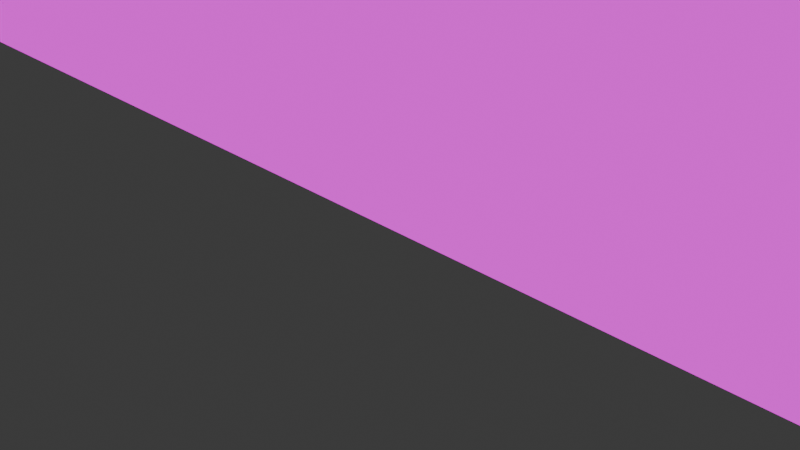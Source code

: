 # Source: Board_2.blend  (saved by Blender 4.1.24; exported with 4.5.12 LTS)
import bpy
from mathutils import Matrix  # noqa: F401  (used for matrix-valued properties, if any)

bpy.ops.wm.read_factory_settings(use_empty=True)
scene = bpy.context.scene
scene.name = 'Scene'

# ---- collections
col_collection = bpy.data.collections.new('Collection'); scene.collection.children.link(col_collection)

# ---- images (referenced by path relative to the original .blend; pixels are not part of the script)
import os
ASSET_DIR = os.environ.get("B2B_ASSET_DIR", "")  # directory of the original .blend (textures are referenced by path, not embedded)
HERE = os.path.dirname(os.path.abspath(__file__))  # packed textures are extracted next to this script under _unpacked/

def load_image(name, relpath, width, height, colorspace="sRGB"):
    """Load a texture the original file referenced (path relative to the .blend, or extracted next to this script)."""
    p = next((c for c in (os.path.join(HERE, relpath), os.path.join(ASSET_DIR, relpath)) if relpath and os.path.exists(c)), "")
    if p:
        img = bpy.data.images.load(p, check_existing=True)
        img.name = name
    else:  # same state as the original file: an image datablock whose file is absent (Cycles renders it pink)
        img = bpy.data.images.new(name, width, height)
        img.source = "FILE"
        img.filepath = "//" + (relpath or name)
    img.colorspace_settings.name = colorspace
    return img
img_board_2_png = load_image('Board-2.png', 'Texture/Board-2.png', 1024, 1024, 'sRGB')

# ---- materials (node trees are filled in below, after node groups)
mat_board = bpy.data.materials.new('Board')
mat_board.use_transparent_shadow = False
mat_board.roughness = 0.5

# ---- material node trees
mat_board.use_nodes = True; mat_board.node_tree.nodes.clear()
_N = mat_board.node_tree.nodes; _L = mat_board.node_tree.links
n0 = _N.new('ShaderNodeOutputMaterial'); n0.name = 'Material Output'; n0.location = (280, 300)
n1 = _N.new('ShaderNodeEmission'); n1.name = 'Emission'; n1.location = (0, 300)
n2 = _N.new('ShaderNodeTexImage'); n2.name = 'Image Texture'; n2.location = (-290, 275)
n2.image = img_board_2_png
_L.new(n1.outputs[0], n0.inputs[0])
_L.new(n2.outputs[0], n1.inputs[0])
n0.is_active_output = True

# ---- world
world_world = bpy.data.worlds.new('World'); scene.world = world_world
world_world.use_nodes = True; world_world.node_tree.nodes.clear()
_N = world_world.node_tree.nodes; _L = world_world.node_tree.links
n0 = _N.new('ShaderNodeOutputWorld'); n0.name = 'World Output'; n0.location = (300, 300)
n1 = _N.new('ShaderNodeBackground'); n1.name = 'Background'; n1.location = (10, 300)
n1.inputs[0].default_value = (0.05088, 0.05088, 0.05088, 1.0)
_L.new(n1.outputs[0], n0.inputs[0])
n0.is_active_output = True
world_world.color = (0.05088, 0.05088, 0.05088)
world_world.use_sun_shadow = False
world_world.sun_shadow_jitter_overblur = 0.0

# ---- cameras
cam_camera = bpy.data.cameras.new('Camera')
cam_camera.clip_end = 100.0
cam_camera.ortho_scale = 7.314

# ---- lights
light_light = bpy.data.lights.new('Light', 'POINT')
light_light.transmission_factor = 0.0
light_light.energy = 1000.0
light_light.shadow_soft_size = 0.1
light_light.shadow_maximum_resolution = 0.006
light_light.use_absolute_resolution = True

# ---- meshes
me_cube_013 = bpy.data.meshes.new('Cube.013')
me_cube_013.from_pydata([(10.3, 6.0, -0.225), (10.3, 0.0, -0.225), (9.912, 5.782, 0.225), (9.912, 0.2176, 0.225), (-10.3, 6.0, -0.225), (-10.3, 0.0, -0.225), (-9.912, 5.782, 0.225), (-9.912, 0.2176, 0.225), (-10.3, 0.0, 0.225), (-10.3, 6.0, 0.225), (10.3, 6.0, 0.225), (10.3, 0.0, 0.225), (-9.912, 0.2176, -0.147), (-9.912, 5.782, -0.147), (9.912, 5.782, -0.147), (9.912, 0.2176, -0.147)], [], [(0, 4, 9, 10), (6, 7, 12, 13), (8, 9, 4, 5), (5, 1, 11, 8), (1, 0, 10, 11), (5, 4, 0, 1), (7, 6, 9, 8), (2, 3, 11, 10), (6, 2, 10, 9), (3, 7, 8, 11), (7, 3, 15, 12), (3, 2, 14, 15), (2, 6, 13, 14), (15, 14, 13, 12)])
_uv = me_cube_013.uv_layers.new(name='UVMap')
_uv.uv.foreach_set('vector', [0.6133, 0.8993, 1.0, 0.8993, 1.0, 0.9078, 0.6133, 0.9078, 0.9778, 0.9489, 0.8732, 0.9489, 0.8732, 0.9419, 0.9778, 0.9419, 0.1133, 0.9078, 0.000554, 0.9078, 0.000554, 0.8993, 0.1133, 0.8993, 0.1133, 0.8993, 0.5005, 0.8993, 0.5005, 0.9078, 0.1133, 0.9078, 0.5005, 0.8993, 0.6133, 0.8993, 0.6133, 0.9078, 0.5005, 0.9078, 0.8206, 0.07013, 0.8206, 0.2543, 0.1885, 0.2543, 0.1885, 0.07013, 0.1947, 0.6039, 0.1947, 0.7748, 0.1829, 0.7814, 0.1829, 0.5973, 0.8033, 0.7748, 0.8033, 0.6039, 0.8151, 0.5973, 0.8151, 0.7814, 0.1947, 0.7748, 0.8033, 0.7748, 0.8151, 0.7814, 0.1829, 0.7814, 0.8033, 0.6039, 0.1947, 0.6039, 0.1829, 0.5973, 0.8151, 0.5973, 0.8732, 0.9489, 0.5005, 0.9489, 0.5005, 0.9419, 0.8732, 0.9419, 0.5005, 0.9489, 0.3959, 0.9489, 0.3959, 0.9419, 0.5005, 0.9419, 0.3959, 0.9489, 0.02318, 0.9489, 0.02318, 0.9419, 0.3959, 0.9419, 0.7995, 0.3537, 0.7995, 0.5245, 0.1909, 0.5245, 0.1909, 0.3537])
me_cube_013.materials.append(mat_board)
me_cube_013.update()
me_cube_013.normals_split_custom_set([tuple(v) for v in zip(*[iter([0.0, 1.0, 0.0, 0.0, 1.0, 0.0, 0.0, 1.0, 0.0, 0.0, 1.0, 0.0, 1.0, 0.0, 0.0, 1.0, 0.0, 0.0, 1.0, 0.0, 0.0, 1.0, 0.0, 0.0, -1.0, 0.0, 0.0, -1.0, 0.0, 0.0, -1.0, 0.0, 0.0, -1.0, 0.0, 0.0, 0.0, -1.0, 0.0, 0.0, -1.0, 0.0, 0.0, -1.0, 0.0, 0.0, -1.0, 0.0, 1.0, 0.0, 0.0, 1.0, 0.0, 0.0, 1.0, 0.0, 0.0, 1.0, 0.0, 0.0, 0.0, 0.0, -1.0, 0.0, 0.0, -1.0, 0.0, 0.0, -1.0, 0.0, 0.0, -1.0, 0.0, 0.0, 1.0, 0.0, 0.0, 1.0, 0.0, 0.0, 1.0, 0.0, 0.0, 1.0, 0.0, 0.0, 1.0, 0.0, 0.0, 1.0, 0.0, 0.0, 1.0, 0.0, 0.0, 1.0, 0.0, 0.0, 1.0, 0.0, 0.0, 1.0, 0.0, 0.0, 1.0, 0.0, 0.0, 1.0, 0.0, 0.0, 1.0, 0.0, 0.0, 1.0, 0.0, 0.0, 1.0, 0.0, 0.0, 1.0, 0.0, 1.0, -2.715e-06, 0.0, 1.0, -2.715e-06, 0.0, 1.0, -2.715e-06, 0.0, 1.0, -2.715e-06, -1.0, 0.0, 0.0, -1.0, 0.0, 0.0, -1.0, 0.0, 0.0, -1.0, 0.0, 0.0, 0.0, -1.0, 0.0, 0.0, -1.0, 0.0, 0.0, -1.0, 0.0, 0.0, -1.0, 0.0, 0.0, 0.0, 1.0, 0.0, 0.0, 1.0, 0.0, 0.0, 1.0, 0.0, 0.0, 1.0])] * 3)])

# ---- objects
ob_light = bpy.data.objects.new('Light', light_light)
ob_camera = bpy.data.objects.new('Camera', cam_camera)
ob_cube_013 = bpy.data.objects.new('Cube.013', me_cube_013)

# ---- transforms, parenting, visibility, modifiers, constraints
ob_light.location = (4.076, 1.005, 5.904)
ob_light.rotation_euler = (0.6503, 0.05522, 1.866)
ob_light.lock_rotations_4d = False
ob_light.empty_display_type = 'ARROWS'
ob_light.color = (0.0, 0.0, 0.0, 0.0)
ob_light.lineart.crease_threshold = 0.0
ob_camera.location = (7.359, -6.926, 4.958)
ob_camera.rotation_euler = (1.109, 0.0, 0.8149)
ob_camera.lock_rotations_4d = False
ob_camera.empty_display_type = 'ARROWS'
ob_camera.color = (0.0, 0.0, 0.0, 0.0)
ob_camera.display_type = 'WIRE'
ob_camera.lineart.crease_threshold = 0.0
ob_cube_013.location = (0.0, 0.0, 0.0)
ob_cube_013.rotation_euler = (1.571, -0.0, 0.0)

# ---- collection membership
col_collection.objects.link(ob_light)
col_collection.objects.link(ob_camera)
col_collection.objects.link(ob_cube_013)

# ---- scene / render settings (as saved in the file)
scene.camera = ob_camera
scene.frame_start = 1; scene.frame_end = 250; scene.frame_set(1)
scene.render.engine = 'BLENDER_EEVEE_NEXT'
scene.cycles.sampling_pattern = 'TABULATED_SOBOL'
scene.eevee.ray_tracing_options.trace_max_roughness = 0.0
bpy.context.view_layer.update()
